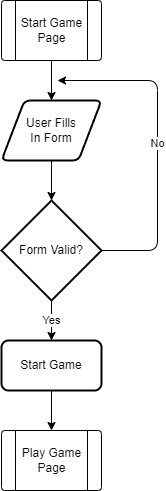

The diagram above was exported from draw.io. Its source (the exported page's mxGraphModel, read from the mxfile embedded in the PNG):
<mxGraphModel dx="1130" dy="779" grid="1" gridSize="10" guides="1" tooltips="1" connect="1" arrows="1" fold="1" page="1" pageScale="1" pageWidth="827" pageHeight="1169" math="0" shadow="0">
  <root>
    <mxCell id="0" />
    <mxCell id="1" parent="0" />
    <mxCell id="2" value="" style="verticalLabelPosition=bottom;verticalAlign=top;html=1;shape=process;whiteSpace=wrap;rounded=1;size=0.14;arcSize=6;" parent="1" vertex="1">
      <mxGeometry x="364" y="10" width="100" height="60" as="geometry" />
    </mxCell>
    <mxCell id="7" style="edgeStyle=none;html=1;" parent="1" target="5" edge="1">
      <mxGeometry relative="1" as="geometry">
        <mxPoint x="414" y="70" as="sourcePoint" />
      </mxGeometry>
    </mxCell>
    <mxCell id="3" value="Start Game&lt;br&gt;Page" style="text;html=1;align=center;verticalAlign=middle;resizable=0;points=[];autosize=1;strokeColor=none;fillColor=none;" parent="1" vertex="1">
      <mxGeometry x="374" y="20" width="80" height="40" as="geometry" />
    </mxCell>
    <mxCell id="9" style="edgeStyle=none;html=1;" parent="1" source="5" target="8" edge="1">
      <mxGeometry relative="1" as="geometry" />
    </mxCell>
    <mxCell id="5" value="User Fills&lt;br&gt;In Form" style="shape=parallelogram;html=1;strokeWidth=2;perimeter=parallelogramPerimeter;whiteSpace=wrap;rounded=1;arcSize=12;size=0.23;" parent="1" vertex="1">
      <mxGeometry x="364" y="110" width="100" height="60" as="geometry" />
    </mxCell>
    <mxCell id="11" value="Yes" style="edgeStyle=none;html=1;entryX=0.5;entryY=0;entryDx=0;entryDy=0;" parent="1" source="8" target="10" edge="1">
      <mxGeometry relative="1" as="geometry" />
    </mxCell>
    <mxCell id="16" value="No" style="edgeStyle=none;html=1;" parent="1" source="8" edge="1">
      <mxGeometry relative="1" as="geometry">
        <mxPoint x="420" y="90" as="targetPoint" />
        <Array as="points">
          <mxPoint x="520" y="260" />
          <mxPoint x="520" y="90" />
        </Array>
      </mxGeometry>
    </mxCell>
    <mxCell id="8" value="Form Valid?" style="strokeWidth=2;html=1;shape=mxgraph.flowchart.decision;whiteSpace=wrap;" parent="1" vertex="1">
      <mxGeometry x="364" y="210" width="100" height="100" as="geometry" />
    </mxCell>
    <mxCell id="15" style="edgeStyle=none;html=1;entryX=0.5;entryY=0;entryDx=0;entryDy=0;" parent="1" source="10" target="13" edge="1">
      <mxGeometry relative="1" as="geometry" />
    </mxCell>
    <mxCell id="10" value="Start Game" style="rounded=1;whiteSpace=wrap;html=1;absoluteArcSize=1;arcSize=14;strokeWidth=2;" parent="1" vertex="1">
      <mxGeometry x="364" y="350" width="100" height="50" as="geometry" />
    </mxCell>
    <mxCell id="13" value="" style="verticalLabelPosition=bottom;verticalAlign=top;html=1;shape=process;whiteSpace=wrap;rounded=1;size=0.14;arcSize=6;" parent="1" vertex="1">
      <mxGeometry x="364" y="440" width="100" height="60" as="geometry" />
    </mxCell>
    <mxCell id="14" value="Play Game&lt;br&gt;Page" style="text;html=1;align=center;verticalAlign=middle;resizable=0;points=[];autosize=1;strokeColor=none;fillColor=none;" parent="1" vertex="1">
      <mxGeometry x="374" y="450" width="80" height="40" as="geometry" />
    </mxCell>
  </root>
</mxGraphModel>